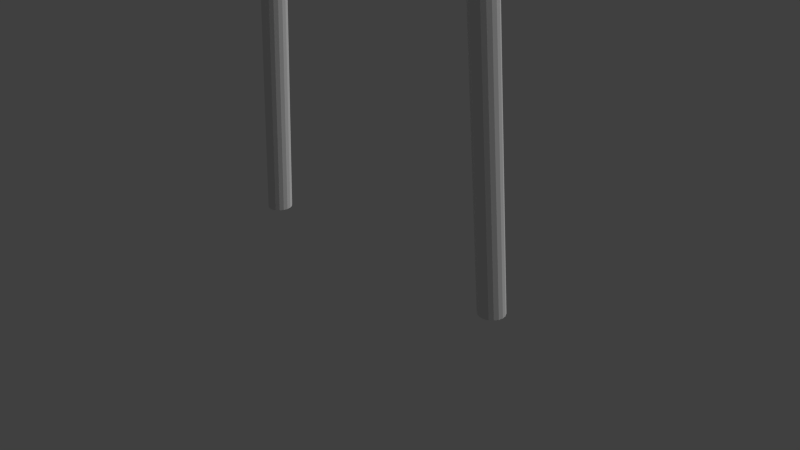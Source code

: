 # Source: shrine_gate.blend  (saved by Blender 2.63.0; exported with 4.5.12 LTS)
import bpy
from mathutils import Matrix  # noqa: F401  (used for matrix-valued properties, if any)

bpy.ops.wm.read_factory_settings(use_empty=True)
scene = bpy.context.scene
scene.name = 'Scene'

# ---- collections
col_collection_1 = bpy.data.collections.new('Collection 1'); scene.collection.children.link(col_collection_1)

# ---- materials (node trees are filled in below, after node groups)
mat_default = bpy.data.materials.new('Default')
mat_default.alpha_threshold = 0.0
mat_default.use_transparent_shadow = False
mat_default.roughness = 0.5
mat_default.line_color = (0.0, 0.0, 0.0, 1.0)

# ---- material node trees

# ---- world
world_world = bpy.data.worlds.new('World'); scene.world = world_world
world_world.color = (0.05088, 0.05088, 0.05088)
world_world.use_sun_shadow = False
world_world.sun_shadow_jitter_overblur = 0.0
world_world.cycles.sampling_method = 'MANUAL'
world_world.cycles.sample_map_resolution = 256

# ---- cameras
cam_camera = bpy.data.cameras.new('Camera')
cam_camera.clip_end = 100.0
cam_camera.lens = 35.0
cam_camera.sensor_width = 32.0
cam_camera.sensor_height = 18.0
cam_camera.ortho_scale = 7.314
cam_camera.dof.focus_distance = 0.0
cam_camera.dof.aperture_fstop = 128.0

# ---- lights
light_lamp = bpy.data.lights.new('Lamp', 'SUN')
light_lamp.transmission_factor = 0.0
light_lamp.cutoff_distance = 30.0
light_lamp.angle = 1.571
light_lamp.energy = 1.0
light_lamp.shadow_buffer_clip_start = 1.001
light_lamp.shadow_soft_size = 1.0
light_lamp.shadow_cascade_max_distance = 1000.0
light_lamp.cycles.use_multiple_importance_sampling = False

# ---- meshes
me_toh00 = bpy.data.meshes.new('toh00')
me_toh00.from_pydata([(0.1142, 3.931, 0.02283), (0.1143, 3.931, 0.02285), (0.1141, 3.931, 0.02283), (0.1142, 3.931, 0.02283), (0.1141, 3.931, 0.02283), (0.1141, 3.931, 0.02283), (0.114, 3.931, 0.02283), (0.114, 3.931, 0.02283), (0.1139, 3.931, 0.02283), (0.1139, 3.931, 0.02283), (0.1139, 3.931, 0.02283), (0.1138, 3.931, 0.02283), (0.1138, 3.931, 0.02283), (0.1138, 3.931, 0.02283), (0.1138, 3.931, 0.02283), (0.1138, 3.931, 0.02283), (0.1138, 3.931, 0.02283), (0.1138, 3.931, 0.02283), (0.1138, 3.931, 0.02283), (0.1138, 3.931, 0.02283), (0.1139, 3.931, 0.02283), (0.1139, 3.931, 0.02283), (0.1139, 3.931, 0.02283), (0.1139, 3.931, 0.02283), (0.114, 3.931, 0.02283), (0.114, 3.931, 0.02283), (0.1141, 3.931, 0.02283), (0.1141, 3.931, 0.02283), (0.1142, 3.931, 0.02283), (0.1142, 3.931, 0.02283), (0.1142, 3.931, 0.02283), (0.1142, 3.931, 0.02283), (0.1142, 3.931, 0.02283), (0.1142, 3.931, 0.02283), (0.1141, 3.931, 0.02283), (0.1141, 3.931, 0.02283), (0.1141, 3.931, 0.02283), (0.1142, 3.931, 0.02283), (0.1141, 3.931, 0.02283), (0.1141, 3.931, 0.02283), (0.1136, 3.931, 0.02283), (0.1135, 3.931, 0.02283), (0.1135, 3.931, 0.02283), (0.1133, 3.931, 0.02283), (0.1133, 3.931, 0.02283), (0.1133, 3.931, 0.02283), (0.1136, 3.931, 0.02283), (0.1133, 3.931, 0.02283), (0.1133, 3.931, 0.02283), (0.1136, 3.931, 0.02283), (0.1135, 3.931, 0.02283), (0.1135, 3.931, 0.02283), (0.1135, 3.931, 0.02283), (0.1135, 3.931, 0.02283), (0.1134, 3.931, 0.02283), (0.1135, 3.931, 0.02283), (0.1133, 3.931, 0.02283), (0.1132, 3.931, 0.02283), (0.1133, 3.931, 0.02283), (0.1132, 3.931, 0.02283), (0.1132, 3.931, 0.02283), (0.1134, 3.931, 0.02283), (0.1134, 3.931, 0.02283), (0.1134, 3.931, 0.02283), (0.1133, 3.931, 0.02283), (0.1132, 3.931, 0.02283), (0.1135, 3.931, 0.02283), (0.1135, 3.931, 0.02283), (0.1135, 3.931, 0.02283), (0.1135, 3.931, 0.02283), (0.1135, 3.931, 0.02283), (0.1134, 3.931, 0.02283), (0.1137, 3.931, 0.02283), (0.1136, 3.931, 0.02283), (0.1136, 3.931, 0.02283), (0.1133, 3.931, 0.02283), (0.1133, 3.931, 0.02283), (0.1133, 3.931, 0.02283), (0.1136, 3.931, 0.02283), (0.1137, 3.931, 0.02283), (0.1137, 3.931, 0.02283), (0.1132, 3.931, 0.02283), (0.1132, 3.931, 0.02283), (0.1133, 3.931, 0.02283), (0.1133, 3.931, 0.02283), (0.1133, 3.931, 0.02283), (0.1133, 3.931, 0.02283), (0.1135, 3.931, 0.02283), (0.1136, 3.931, 0.02283), (0.1136, 3.931, 0.02283), (0.1136, 3.931, 0.02283), (0.1135, 3.931, 0.02283), (0.1136, 3.931, 0.02283), (0.1137, 3.931, 0.02283), (0.1138, 3.931, 0.02283), (0.1137, 3.931, 0.02283), (0.1137, 3.931, 0.02283), (0.1137, 3.931, 0.02283), (0.1136, 3.931, 0.02283), (0.1136, 3.931, 0.02283), (0.1135, 3.931, 0.02283), (0.1134, 3.931, 0.02283), (0.1135, 3.931, 0.02283), (0.1133, 3.931, 0.02283), (-0.1143, 3.931, 0.02285), (-0.1143, 3.931, -0.02285), (-0.1143, 4.342, -0.02285), (-0.1143, 4.342, 0.02285), (0.1143, 4.342, 0.02285), (0.1143, 4.342, -0.02285), (0.1143, 3.931, -0.02285), (1.645, 3.999, -0.02285), (1.325, 3.999, -0.02285), (1.325, 3.999, 0.02285), (1.645, 3.999, 0.02285), (1.325, 4.091, -0.02285), (1.325, 4.091, 0.02285), (1.645, 4.045, -0.02285), (1.645, 4.045, 0.02285), (1.782, 3.999, -0.02285), (1.782, 3.999, 0.02285), (2.102, 3.999, 0.02285), (2.102, 3.999, -0.02285), (2.102, 4.091, 0.02285), (2.102, 4.091, -0.02285), (1.782, 4.045, 0.02285), (1.782, 4.045, -0.02285), (-1.645, 3.999, -0.02285), (-1.645, 3.999, 0.02285), (-1.325, 3.999, 0.02285), (-1.325, 3.999, -0.02285), (-1.325, 4.091, 0.02285), (-1.325, 4.091, -0.02285), (-1.645, 4.045, 0.02285), (-1.645, 4.045, -0.02285), (-1.782, 3.999, -0.02285), (-2.102, 3.999, -0.02285), (-2.102, 3.999, 0.02285), (-1.782, 3.999, 0.02285), (-2.102, 4.091, -0.02285), (-2.102, 4.091, 0.02285), (-1.782, 4.045, -0.02285), (-1.782, 4.045, 0.02285), (3.074, 4.294, 0.09448), (3.165, 4.585, 0.09448), (3.165, 4.585, -0.09448), (3.074, 4.294, -0.09448), (2.388, 3.745, 0.06897), (2.388, 4.001, 0.06897), (2.388, 4.001, -0.06897), (2.388, 3.745, -0.06897), (3.302, 4.585, 0.1247), (3.394, 4.876, 0.1247), (3.394, 4.876, -0.1247), (3.302, 4.585, -0.1247), (-3.074, 4.294, 0.09448), (-3.165, 4.585, 0.09448), (-3.165, 4.585, -0.09448), (-3.074, 4.294, -0.09448), (-2.388, 3.745, 0.06897), (-2.388, 4.001, 0.06897), (-2.388, 4.001, -0.06897), (-2.388, 3.745, -0.06897), (-3.302, 4.585, 0.1247), (-3.394, 4.876, 0.1247), (-3.394, 4.876, -0.1247), (-3.302, 4.585, -0.1247), (1.523, 4.296, 0.05747), (1.851, 0.01828, 0.05747), (1.841, 0.01828, 0.0), (1.513, 4.296, 0.0), (1.851, 0.01828, -0.05747), (1.523, 4.296, -0.05747), (1.88, 0.01828, -0.108), (1.552, 4.296, -0.108), (1.925, 0.01828, -0.1455), (1.597, 4.296, -0.1455), (1.98, 0.01828, -0.1655), (1.652, 4.296, -0.1655), (2.038, 0.01828, -0.1655), (1.71, 4.296, -0.1655), (2.093, 0.01828, -0.1455), (1.765, 4.296, -0.1455), (2.137, 0.01828, -0.108), (1.809, 4.296, -0.108), (2.167, 0.01828, -0.05747), (1.839, 4.296, -0.05747), (2.177, 0.01828, 0.0), (1.849, 4.296, 0.0), (2.167, 0.01828, 0.05747), (1.839, 4.296, 0.05747), (2.137, 0.01828, 0.108), (1.809, 4.296, 0.108), (2.093, 0.01828, 0.1455), (1.765, 4.296, 0.1455), (2.038, 0.01828, 0.1655), (1.71, 4.296, 0.1655), (1.98, 0.01828, 0.1655), (1.652, 4.296, 0.1655), (1.925, 0.01828, 0.1455), (1.597, 4.296, 0.1455), (1.88, 0.01828, 0.108), (1.552, 4.296, 0.108), (-1.523, 4.296, 0.05747), (-1.513, 4.296, 0.0), (-1.841, 0.01828, 0.0), (-1.851, 0.01828, 0.05747), (-1.523, 4.296, -0.05747), (-1.851, 0.01828, -0.05747), (-1.552, 4.296, -0.108), (-1.88, 0.01828, -0.108), (-1.597, 4.296, -0.1455), (-1.925, 0.01828, -0.1455), (-1.652, 4.296, -0.1655), (-1.98, 0.01828, -0.1655), (-1.71, 4.296, -0.1655), (-2.038, 0.01828, -0.1655), (-1.765, 4.296, -0.1455), (-2.093, 0.01828, -0.1455), (-1.809, 4.296, -0.108), (-2.137, 0.01828, -0.108), (-1.839, 4.296, -0.05747), (-2.167, 0.01828, -0.05747), (-1.849, 4.296, 0.0), (-2.177, 0.01828, 0.0), (-1.839, 4.296, 0.05747), (-2.167, 0.01828, 0.05747), (-1.809, 4.296, 0.108), (-2.137, 0.01828, 0.108), (-1.765, 4.296, 0.1455), (-2.093, 0.01828, 0.1455), (-1.71, 4.296, 0.1655), (-2.038, 0.01828, 0.1655), (-1.652, 4.296, 0.1655), (-1.98, 0.01828, 0.1655), (-1.597, 4.296, 0.1455), (-1.925, 0.01828, 0.1455), (-1.552, 4.296, 0.108), (-1.88, 0.01828, 0.108)], [], [(0, 1, 2), (3, 0, 2), (3, 2, 4), (5, 3, 4), (5, 4, 6), (7, 5, 6), (7, 6, 8), (9, 7, 8), (10, 9, 8), (10, 8, 11), (12, 10, 11), (12, 11, 13), (12, 13, 14), (15, 12, 14), (15, 14, 16), (17, 15, 16), (17, 16, 18), (19, 17, 18), (19, 18, 20), (21, 19, 20), (22, 21, 20), (22, 20, 23), (24, 22, 23), (24, 23, 25), (24, 25, 26), (27, 24, 26), (28, 29, 30), (31, 28, 30), (32, 33, 34), (27, 26, 35), (31, 30, 36), (37, 31, 36), (35, 37, 36), (35, 36, 38), (38, 32, 34), (27, 35, 38), (38, 34, 39), (38, 39, 27), (40, 41, 42), (43, 44, 45), (46, 40, 42), (47, 44, 43), (47, 43, 48), (41, 40, 49), (50, 51, 52), (50, 52, 53), (50, 53, 54), (55, 50, 54), (56, 43, 45), (56, 45, 57), (58, 56, 57), (58, 57, 59), (58, 59, 60), (61, 47, 48), (61, 48, 62), (54, 61, 62), (54, 62, 63), (55, 54, 63), (64, 58, 60), (64, 60, 65), (66, 41, 49), (67, 66, 49), (67, 49, 68), (69, 67, 68), (69, 68, 70), (71, 69, 70), (71, 70, 55), (72, 73, 74), (75, 64, 65), (75, 65, 76), (77, 75, 76), (72, 74, 78), (79, 72, 78), (79, 78, 80), (16, 79, 80), (81, 82, 83), (81, 83, 84), (85, 81, 84), (85, 84, 86), (76, 85, 86), (77, 76, 86), (87, 88, 89), (87, 89, 90), (91, 87, 90), (91, 90, 92), (16, 80, 93), (94, 16, 93), (94, 93, 95), (94, 95, 96), (97, 94, 96), (97, 96, 98), (99, 97, 98), (99, 98, 46), (92, 99, 46), (92, 46, 42), (100, 91, 92), (100, 92, 42), (101, 100, 42), (101, 42, 102), (86, 101, 102), (86, 102, 103), (77, 86, 103), (71, 55, 63), (71, 63, 77), (77, 103, 71), (104, 105, 106, 107), (1, 104, 107, 108), (108, 107, 106, 109), (109, 106, 105, 110), (110, 105, 104, 1), (1, 108, 109, 110), (111, 112, 113, 114), (112, 115, 116, 113), (115, 117, 118, 116), (117, 111, 114, 118), (113, 116, 118, 114), (112, 111, 117, 115), (119, 120, 121, 122), (122, 121, 123, 124), (124, 123, 125, 126), (126, 125, 120, 119), (121, 120, 125, 123), (122, 124, 126, 119), (127, 128, 129, 130), (130, 129, 131, 132), (132, 131, 133, 134), (134, 133, 128, 127), (129, 128, 133, 131), (130, 132, 134, 127), (135, 136, 137, 138), (136, 139, 140, 137), (139, 141, 142, 140), (141, 135, 138, 142), (137, 140, 142, 138), (136, 135, 141, 139), (143, 144, 145, 146), (147, 148, 149, 150), (151, 152, 153, 154), (144, 143, 155, 156), (156, 157, 145, 144), (157, 158, 146, 145), (158, 155, 143, 146), (159, 160, 148, 147), (160, 161, 149, 148), (161, 162, 150, 149), (147, 150, 162, 159), (152, 151, 163, 164), (164, 165, 153, 152), (165, 166, 154, 153), (166, 163, 151, 154), (155, 158, 157, 156), (159, 162, 161, 160), (163, 166, 165, 164), (167, 168, 169, 170), (170, 169, 171, 172), (172, 171, 173, 174), (174, 173, 175, 176), (176, 175, 177, 178), (178, 177, 179, 180), (180, 179, 181, 182), (182, 181, 183, 184), (184, 183, 185, 186), (186, 185, 187, 188), (188, 187, 189, 190), (190, 189, 191, 192), (192, 191, 193, 194), (194, 193, 195, 196), (196, 195, 197, 198), (198, 197, 199, 200), (200, 199, 201, 202), (202, 201, 168, 167), (203, 204, 205, 206), (204, 207, 208, 205), (207, 209, 210, 208), (209, 211, 212, 210), (211, 213, 214, 212), (213, 215, 216, 214), (215, 217, 218, 216), (217, 219, 220, 218), (219, 221, 222, 220), (221, 223, 224, 222), (223, 225, 226, 224), (225, 227, 228, 226), (227, 229, 230, 228), (229, 231, 232, 230), (231, 233, 234, 232), (233, 235, 236, 234), (235, 237, 238, 236), (237, 203, 206, 238), (233, 231, 229), (235, 233, 229), (235, 229, 227), (237, 235, 227), (237, 227, 225), (203, 237, 225), (203, 225, 223), (204, 203, 223), (204, 223, 221), (207, 204, 221), (207, 221, 219), (209, 207, 219), (209, 219, 217), (211, 209, 217), (211, 217, 215), (213, 211, 215), (230, 232, 234), (230, 234, 236), (228, 230, 236), (228, 236, 238), (226, 228, 238), (226, 238, 206), (224, 226, 206), (224, 206, 205), (222, 224, 205), (222, 205, 208), (220, 222, 208), (220, 208, 210), (218, 220, 210), (218, 210, 212), (216, 218, 212), (216, 212, 214), (196, 198, 200), (194, 196, 200), (194, 200, 202), (192, 194, 202), (192, 202, 167), (190, 192, 167), (190, 167, 170), (188, 190, 170), (188, 170, 172), (186, 188, 172), (186, 172, 174), (184, 186, 174), (184, 174, 176), (182, 184, 176), (182, 176, 178), (180, 182, 178), (199, 197, 195), (199, 195, 193), (201, 199, 193), (201, 193, 191), (168, 201, 191), (168, 191, 189), (169, 168, 189), (169, 189, 187), (171, 169, 187), (171, 187, 185), (173, 171, 185), (173, 185, 183), (175, 173, 183), (175, 183, 181), (177, 175, 181), (177, 181, 179)])
_uv = me_toh00.uv_layers.new(name='UVMap')
_uv.uv.foreach_set('vector', [0.8127, 0.8487, 0.8127, 0.8487, 0.8127, 0.8487, 0.0, 0.0, 0.0, 0.0, 0.0, 0.0, 0.7855, 0.8488, 0.7855, 0.8488, 0.7855, 0.8488, 0.7855, 0.8488, 0.7855, 0.8488, 0.7855, 0.8488, 0.7855, 0.8488, 0.7855, 0.8488, 0.7855, 0.8487, 0.7855, 0.8487, 0.7855, 0.8488, 0.7855, 0.8487, 0.7855, 0.8487, 0.7855, 0.8487, 0.7855, 0.8487, 0.7855, 0.8487, 0.7855, 0.8487, 0.7855, 0.8487, 0.7855, 0.8487, 0.7855, 0.8487, 0.7855, 0.8487, 0.7855, 0.8487, 0.7855, 0.8487, 0.7855, 0.8487, 0.7855, 0.8487, 0.7855, 0.8487, 0.7855, 0.8487, 0.7855, 0.8487, 0.7855, 0.8487, 0.7855, 0.8487, 0.7855, 0.8487, 0.7855, 0.8487, 0.7855, 0.8487, 0.0, 0.0, 0.0, 0.0, 0.0, 0.0, 0.8128, 0.8487, 0.8128, 0.8487, 0.8128, 0.8487, 0.8128, 0.8487, 0.8128, 0.8487, 0.8128, 0.8487, 0.8128, 0.8487, 0.8128, 0.8487, 0.8128, 0.8487, 0.8128, 0.8487, 0.8128, 0.8487, 0.8128, 0.8487, 0.8128, 0.8487, 0.8128, 0.8487, 0.8128, 0.8487, 0.8128, 0.8487, 0.8128, 0.8487, 0.8128, 0.8487, 0.8128, 0.8487, 0.8128, 0.8487, 0.8128, 0.8487, 0.8128, 0.8487, 0.8128, 0.8487, 0.8128, 0.8487, 0.8128, 0.8488, 0.8128, 0.8487, 0.8128, 0.8487, 0.8128, 0.8488, 0.8128, 0.8487, 0.8128, 0.8488, 0.8128, 0.8488, 0.8128, 0.8488, 0.8128, 0.8488, 0.8128, 0.8488, 0.8128, 0.8488, 0.8128, 0.8488, 0.0, 0.0, 0.0, 0.0, 0.0, 0.0, 0.8127, 0.8487, 0.8127, 0.8487, 0.8127, 0.8487, 0.0, 0.0, 0.0, 0.0, 0.0, 0.0, 0.8128, 0.8488, 0.8128, 0.8488, 0.8128, 0.8488, 0.8127, 0.8487, 0.8127, 0.8487, 0.8127, 0.8487, 0.8127, 0.8487, 0.8127, 0.8487, 0.8127, 0.8487, 0.0, 0.0, 0.0, 0.0, 0.0, 0.0, 0.0, 0.0, 0.0, 0.0, 0.0, 0.0, 0.8127, 0.8487, 0.8127, 0.8487, 0.8127, 0.8487, 0.0, 0.0, 0.0, 0.0, 0.0, 0.0, 0.0, 0.0, 0.0, 0.0, 0.0, 0.0, 0.7856, 0.8487, 0.7856, 0.8487, 0.7856, 0.8487, 0.0, 0.0, 0.0, 0.0, 0.0, 0.0, 0.0, 0.0, 0.0, 0.0, 0.0, 0.0, 0.0, 0.0, 0.0, 0.0, 0.0, 0.0, 0.0, 0.0, 0.0, 0.0, 0.0, 0.0, 0.0, 0.0, 0.0, 0.0, 0.0, 0.0, 0.8127, 0.8487, 0.8127, 0.8487, 0.8127, 0.8487, 0.0, 0.0, 0.0, 0.0, 0.0, 0.0, 0.0, 0.0, 0.0, 0.0, 0.0, 0.0, 0.0, 0.0, 0.0, 0.0, 0.0, 0.0, 0.7856, 0.8487, 0.7856, 0.8487, 0.7856, 0.8487, 0.0, 0.0, 0.0, 0.0, 0.0, 0.0, 0.0, 0.0, 0.0, 0.0, 0.0, 0.0, 0.0, 0.0, 0.0, 0.0, 0.0, 0.0, 0.0, 0.0, 0.0, 0.0, 0.0, 0.0, 0.0, 0.0, 0.0, 0.0, 0.0, 0.0, 0.7856, 0.8487, 0.7856, 0.8487, 0.7856, 0.8487, 0.7856, 0.8487, 0.7856, 0.8487, 0.7856, 0.8487, 0.7856, 0.8487, 0.7856, 0.8487, 0.7856, 0.8487, 0.0, 0.0, 0.0, 0.0, 0.0, 0.0, 0.0, 0.0, 0.0, 0.0, 0.0, 0.0, 0.8127, 0.8487, 0.8127, 0.8487, 0.8128, 0.8487, 0.8127, 0.8487, 0.8128, 0.8487, 0.8128, 0.8487, 0.0, 0.0, 0.0, 0.0, 0.0, 0.0, 0.8127, 0.8487, 0.8127, 0.8487, 0.8127, 0.8487, 0.8127, 0.8487, 0.8127, 0.8487, 0.8127, 0.8487, 0.8127, 0.8487, 0.8127, 0.8487, 0.8127, 0.8487, 0.8127, 0.8487, 0.8127, 0.8487, 0.8127, 0.8487, 0.8127, 0.8487, 0.8127, 0.8487, 0.8127, 0.8487, 0.8127, 0.8487, 0.8127, 0.8487, 0.8127, 0.8487, 0.0, 0.0, 0.0, 0.0, 0.0, 0.0, 0.8127, 0.8487, 0.8127, 0.8487, 0.8128, 0.8487, 0.8127, 0.8487, 0.8128, 0.8487, 0.8127, 0.8487, 0.8127, 0.8487, 0.8127, 0.8487, 0.8127, 0.8487, 0.0, 0.0, 0.0, 0.0, 0.0, 0.0, 0.7856, 0.8487, 0.7856, 0.8487, 0.7856, 0.8487, 0.7856, 0.8487, 0.7856, 0.8487, 0.7856, 0.8487, 0.7856, 0.8487, 0.7856, 0.8487, 0.7856, 0.8487, 0.0, 0.0, 0.0, 0.0, 0.0, 0.0, 0.0, 0.0, 0.0, 0.0, 0.0, 0.0, 0.7856, 0.8487, 0.7856, 0.8487, 0.7856, 0.8487, 0.7856, 0.8487, 0.7856, 0.8487, 0.7856, 0.8487, 0.7856, 0.8487, 0.7856, 0.8487, 0.7856, 0.8487, 0.0, 0.0, 0.0, 0.0, 0.0, 0.0, 0.0, 0.0, 0.0, 0.0, 0.0, 0.0, 0.0, 0.0, 0.0, 0.0, 0.0, 0.0, 0.8127, 0.8487, 0.8127, 0.8487, 0.8127, 0.8487, 0.0, 0.0, 0.0, 0.0, 0.0, 0.0, 0.0, 0.0, 0.0, 0.0, 0.0, 0.0, 0.8128, 0.8487, 0.8128, 0.8487, 0.8128, 0.8487, 0.8128, 0.8487, 0.8128, 0.8487, 0.8128, 0.8487, 0.8128, 0.8487, 0.8128, 0.8487, 0.8128, 0.8487, 0.8128, 0.8487, 0.8128, 0.8487, 0.8128, 0.8487, 0.8128, 0.8487, 0.8128, 0.8487, 0.8128, 0.8487, 0.8128, 0.8487, 0.8128, 0.8487, 0.8128, 0.8487, 0.8128, 0.8487, 0.8128, 0.8487, 0.8128, 0.8488, 0.8128, 0.8488, 0.8128, 0.8487, 0.8128, 0.8488, 0.0, 0.0, 0.0, 0.0, 0.0, 0.0, 0.0, 0.0, 0.0, 0.0, 0.0, 0.0, 0.0, 0.0, 0.0, 0.0, 0.0, 0.0, 0.7856, 0.8487, 0.7856, 0.8487, 0.7855, 0.8487, 0.7856, 0.8487, 0.7855, 0.8487, 0.7856, 0.8487, 0.7856, 0.8487, 0.7856, 0.8487, 0.7856, 0.8487, 0.7856, 0.8487, 0.7856, 0.8487, 0.7855, 0.8487, 0.0, 0.0, 0.0, 0.0, 0.0, 0.0, 0.0, 0.0, 0.0, 0.0, 0.0, 0.0, 0.7856, 0.8487, 0.7856, 0.8487, 0.7856, 0.8487, 0.7856, 0.8487, 0.7856, 0.8487, 0.7856, 0.8487, 0.991, 0.226, 0.9819, 0.2259, 0.9822, 0.1447, 0.9912, 0.1447, 0.8309, 0.9101, 0.8761, 0.9101, 0.8762, 0.9915, 0.831, 0.9915, 0.526, 0.9903, 0.5259, 0.9451, 0.5349, 0.945, 0.5351, 0.9903, 0.7347, 0.9342, 0.6895, 0.9343, 0.6892, 0.853, 0.7345, 0.8528, 0.4924, 0.945, 0.4926, 0.9903, 0.4835, 0.9903, 0.4834, 0.9451, 0.9912, 0.06335, 0.991, 0.1447, 0.9819, 0.1446, 0.9822, 0.06332, 0.991, 0.3526, 0.9912, 0.4159, 0.9821, 0.416, 0.9819, 0.3527, 0.9517, 0.9631, 0.9518, 0.9451, 0.9608, 0.9451, 0.9608, 0.9632, 0.991, 0.5426, 0.9912, 0.6059, 0.9821, 0.6059, 0.9819, 0.5426, 0.9216, 0.9451, 0.9306, 0.9451, 0.9306, 0.9542, 0.9215, 0.9541, 0.7167, 0.9344, 0.7348, 0.9343, 0.7258, 0.9977, 0.7167, 0.9977, 0.8128, 0.912, 0.813, 0.8487, 0.822, 0.8487, 0.8309, 0.912, 0.6892, 0.9826, 0.6802, 0.9826, 0.68, 0.9193, 0.689, 0.9193, 0.4926, 0.945, 0.5016, 0.9451, 0.5016, 0.9631, 0.4926, 0.9631, 0.991, 0.5426, 0.9819, 0.5426, 0.9821, 0.4793, 0.9912, 0.4793, 0.9487, 0.9451, 0.9487, 0.9541, 0.9397, 0.9542, 0.9397, 0.9451, 0.7381, 0.979, 0.7382, 0.9157, 0.7472, 0.9157, 0.7561, 0.979, 0.6057, 0.8529, 0.6238, 0.8528, 0.6149, 0.9161, 0.6059, 0.9162, 0.9912, 0.3526, 0.9821, 0.3526, 0.9819, 0.2893, 0.991, 0.2893, 0.5169, 0.945, 0.5259, 0.9451, 0.5258, 0.9631, 0.5168, 0.9631, 0.9912, 0.6692, 0.9821, 0.6693, 0.9819, 0.606, 0.991, 0.6059, 0.3976, 0.9452, 0.3976, 0.9542, 0.3886, 0.9542, 0.3886, 0.9452, 0.6057, 0.9795, 0.6058, 0.9162, 0.6148, 0.9162, 0.6238, 0.9795, 0.8964, 0.8437, 0.9145, 0.8436, 0.9056, 0.9069, 0.8966, 0.907, 0.991, 0.226, 0.9912, 0.2893, 0.9821, 0.2893, 0.9819, 0.226, 0.5016, 0.9631, 0.5017, 0.945, 0.5107, 0.9451, 0.5107, 0.9631, 0.9912, 0.416, 0.991, 0.4793, 0.9819, 0.4793, 0.9821, 0.416, 0.9306, 0.9451, 0.9397, 0.9451, 0.9396, 0.9542, 0.9306, 0.9541, 0.9819, 1.731e-05, 1.0, 0.0, 0.991, 0.06331, 0.982, 0.06332, 0.8128, 0.9753, 0.813, 0.912, 0.822, 0.9121, 0.8309, 0.9754, 0.6006, 0.9195, 0.6004, 0.9777, 0.563, 0.9776, 0.5632, 0.9194, 0.5625, 0.9194, 0.5624, 0.9702, 0.5351, 0.9701, 0.5352, 0.9194, 0.6239, 0.9777, 0.6238, 0.9195, 0.6731, 0.9193, 0.6733, 0.9775, 0.2405, 1.252, 0.1829, 1.234, 0.1818, 0.01814, 0.2393, 0.0, 0.3473, 0.0001147, 0.3847, 0.0, 0.3886, 1.252, 0.3512, 1.253, 0.1818, 1.252, 0.1242, 1.235, 0.1204, 0.01826, 0.1779, 0.0, 0.4834, 1.216, 0.446, 1.216, 0.4422, 0.0001147, 0.4796, 0.0, 0.4834, 4.887e-05, 0.5342, 0.0, 0.5351, 0.945, 0.4843, 0.945, 0.9517, 8.373e-05, 0.979, 0.0, 0.9819, 0.945, 0.9546, 0.9451, 0.4422, 0.945, 0.3914, 0.9452, 0.3886, 0.0001558, 0.4394, 0.0, 0.9215, 8.378e-05, 0.9488, 0.0, 0.9517, 0.945, 0.9244, 0.9451, 0.1204, 1.343, 0.06287, 1.325, 0.06161, 0.01814, 0.1191, 0.0, 0.2405, 0.0001514, 0.2898, 0.0, 0.294, 1.343, 0.2446, 1.343, 0.06161, 1.343, 0.004009, 1.325, 0.0, 0.01826, 0.05749, 0.0, 0.3473, 1.307, 0.298, 1.307, 0.294, 0.0001514, 0.3433, 0.0, 0.8762, 0.9102, 0.9136, 0.9101, 0.9137, 0.9685, 0.8764, 0.9686, 0.6892, 0.9344, 0.7165, 0.9343, 0.7167, 0.9851, 0.6894, 0.9852, 0.8055, 0.9743, 0.7561, 0.9741, 0.7563, 0.9157, 0.8057, 0.9158, 0.7528, 0.8491, 0.7502, 0.0004116, 0.7616, 0.0004848, 0.7642, 0.8492, 0.7642, 0.8492, 0.7616, 0.0004848, 0.7729, 0.0003419, 0.7755, 0.849, 0.7755, 0.849, 0.7729, 0.0003419, 0.7829, 0.0, 0.7855, 0.8487, 0.6385, 0.8528, 0.6383, 0.003903, 0.6471, 0.003225, 0.6473, 0.8521, 0.6473, 0.8521, 0.6471, 0.003225, 0.6579, 0.002394, 0.6581, 0.8513, 0.6581, 0.8513, 0.6579, 0.002394, 0.6694, 0.001509, 0.6696, 0.8504, 0.6696, 0.8504, 0.6694, 0.001509, 0.6803, 0.0006777, 0.6804, 0.8496, 0.6804, 0.8496, 0.6803, 0.0006777, 0.6891, 0.0, 0.6892, 0.8489, 0.8736, 0.0002392, 0.8762, 0.8435, 0.8662, 0.8433, 0.8636, 4.34e-05, 0.8636, 4.34e-05, 0.8662, 0.8433, 0.8548, 0.8432, 0.8522, 0.0, 0.8522, 0.0, 0.8548, 0.8432, 0.8435, 0.8433, 0.8409, 0.0001134, 0.8409, 0.0001134, 0.8435, 0.8433, 0.8335, 0.8436, 0.8309, 0.0003703, 0.5875, 0.8489, 0.5868, 0.0, 0.5956, 0.0006497, 0.5963, 0.8496, 0.5963, 0.8496, 0.5956, 0.0006497, 0.6065, 0.00146, 0.6071, 0.8504, 0.6071, 0.8504, 0.6065, 0.00146, 0.618, 0.002334, 0.6186, 0.8512, 0.6186, 0.8512, 0.618, 0.002334, 0.6288, 0.003165, 0.6295, 0.8521, 0.6295, 0.8521, 0.6288, 0.003165, 0.6376, 0.003854, 0.6383, 0.8528, 0.7428, 0.8488, 0.7402, 0.0001311, 0.7502, 0.0004116, 0.7528, 0.8491, 0.7955, 0.0001133, 0.8069, 0.0, 0.8095, 0.8483, 0.7981, 0.8484, 0.8069, 0.0, 0.8183, 4.34e-05, 0.8209, 0.8484, 0.8095, 0.8483, 0.8183, 4.34e-05, 0.8283, 0.0002393, 0.8309, 0.8486, 0.8209, 0.8484, 0.6894, 0.0, 0.6982, 0.0006779, 0.6981, 0.8496, 0.6892, 0.8489, 0.6982, 0.0006779, 0.709, 0.001509, 0.7089, 0.8504, 0.6981, 0.8496, 0.709, 0.001509, 0.7206, 0.002394, 0.7204, 0.8513, 0.7089, 0.8504, 0.7206, 0.002394, 0.7314, 0.003225, 0.7312, 0.8521, 0.7204, 0.8513, 0.7314, 0.003225, 0.7402, 0.003903, 0.74, 0.8528, 0.7312, 0.8521, 0.9215, 0.8417, 0.9115, 0.842, 0.9089, 0.0003419, 0.9189, 0.0, 0.9115, 0.842, 0.9002, 0.8422, 0.8976, 0.0004848, 0.9089, 0.0003419, 0.9002, 0.8422, 0.8888, 0.8421, 0.8862, 0.0004116, 0.8976, 0.0004848, 0.8888, 0.8421, 0.8788, 0.8418, 0.8762, 0.0001311, 0.8862, 0.0004116, 0.5868, 0.8489, 0.578, 0.8496, 0.577, 0.0006692, 0.5859, 0.0, 0.578, 0.8496, 0.5672, 0.8504, 0.5662, 0.001502, 0.577, 0.0006692, 0.5672, 0.8504, 0.5557, 0.8513, 0.5547, 0.002398, 0.5662, 0.001502, 0.5557, 0.8513, 0.5449, 0.8522, 0.5439, 0.003249, 0.5547, 0.002398, 0.5449, 0.8522, 0.5361, 0.8529, 0.5351, 0.003952, 0.5439, 0.003249, 0.7855, 0.0003702, 0.7955, 0.0001133, 0.7981, 0.8484, 0.7881, 0.8487, 0.8636, 0.9101, 0.8522, 0.9081, 0.8422, 0.9023, 0.875, 0.9081, 0.8636, 0.9101, 0.8422, 0.9023, 0.875, 0.9081, 0.8422, 0.9023, 0.8348, 0.8935, 0.885, 0.9023, 0.875, 0.9081, 0.8348, 0.8935, 0.885, 0.9023, 0.8348, 0.8935, 0.8309, 0.8826, 0.8924, 0.8935, 0.885, 0.9023, 0.8309, 0.8826, 0.8924, 0.8935, 0.8309, 0.8826, 0.8309, 0.8711, 0.8964, 0.8826, 0.8924, 0.8935, 0.8309, 0.8711, 0.8964, 0.8826, 0.8309, 0.8711, 0.8348, 0.8602, 0.8964, 0.8711, 0.8964, 0.8826, 0.8348, 0.8602, 0.8964, 0.8711, 0.8348, 0.8602, 0.8423, 0.8514, 0.8924, 0.8602, 0.8964, 0.8711, 0.8423, 0.8514, 0.8924, 0.8602, 0.8423, 0.8514, 0.8523, 0.8456, 0.885, 0.8514, 0.8924, 0.8602, 0.8523, 0.8456, 0.885, 0.8514, 0.8523, 0.8456, 0.8636, 0.8436, 0.875, 0.8456, 0.885, 0.8514, 0.8636, 0.8436, 0.5464, 0.8607, 0.5564, 0.8549, 0.5678, 0.8529, 0.5464, 0.8607, 0.5678, 0.8529, 0.5792, 0.8549, 0.539, 0.8695, 0.5464, 0.8607, 0.5792, 0.8549, 0.539, 0.8695, 0.5792, 0.8549, 0.5892, 0.8606, 0.5351, 0.8803, 0.539, 0.8695, 0.5892, 0.8606, 0.5351, 0.8803, 0.5892, 0.8606, 0.5966, 0.8695, 0.5351, 0.8919, 0.5351, 0.8803, 0.5966, 0.8695, 0.5351, 0.8919, 0.5966, 0.8695, 0.6006, 0.8803, 0.539, 0.9027, 0.5351, 0.8919, 0.6006, 0.8803, 0.539, 0.9027, 0.6006, 0.8803, 0.6006, 0.8919, 0.5465, 0.9116, 0.539, 0.9027, 0.6006, 0.8919, 0.5465, 0.9116, 0.6006, 0.8919, 0.5966, 0.9027, 0.5565, 0.9174, 0.5465, 0.9116, 0.5966, 0.9027, 0.5565, 0.9174, 0.5966, 0.9027, 0.5892, 0.9116, 0.5678, 0.9194, 0.5565, 0.9174, 0.5892, 0.9116, 0.5678, 0.9194, 0.5892, 0.9116, 0.5792, 0.9173, 0.7729, 0.9157, 0.7616, 0.9137, 0.7516, 0.9079, 0.7843, 0.9137, 0.7729, 0.9157, 0.7516, 0.9079, 0.7843, 0.9137, 0.7516, 0.9079, 0.7441, 0.899, 0.7943, 0.9079, 0.7843, 0.9137, 0.7441, 0.899, 0.7943, 0.9079, 0.7441, 0.899, 0.7402, 0.8882, 0.8017, 0.8991, 0.7943, 0.9079, 0.7402, 0.8882, 0.8017, 0.8991, 0.7402, 0.8882, 0.7402, 0.8766, 0.8057, 0.8882, 0.8017, 0.8991, 0.7402, 0.8766, 0.8057, 0.8882, 0.7402, 0.8766, 0.7441, 0.8658, 0.8057, 0.8767, 0.8057, 0.8882, 0.7441, 0.8658, 0.8057, 0.8767, 0.7441, 0.8658, 0.7516, 0.857, 0.8017, 0.8658, 0.8057, 0.8767, 0.7516, 0.857, 0.8017, 0.8658, 0.7516, 0.857, 0.7616, 0.8512, 0.7943, 0.857, 0.8017, 0.8658, 0.7616, 0.8512, 0.7943, 0.857, 0.7616, 0.8512, 0.7729, 0.8492, 0.7843, 0.8512, 0.7943, 0.857, 0.7729, 0.8492, 0.6351, 0.8606, 0.6451, 0.8548, 0.6565, 0.8528, 0.6351, 0.8606, 0.6565, 0.8528, 0.6679, 0.8548, 0.6277, 0.8695, 0.6351, 0.8606, 0.6679, 0.8548, 0.6277, 0.8695, 0.6679, 0.8548, 0.6779, 0.8606, 0.6238, 0.8803, 0.6277, 0.8695, 0.6779, 0.8606, 0.6238, 0.8803, 0.6779, 0.8606, 0.6853, 0.8694, 0.6238, 0.8919, 0.6238, 0.8803, 0.6853, 0.8694, 0.6238, 0.8919, 0.6853, 0.8694, 0.6892, 0.8803, 0.6277, 0.9027, 0.6238, 0.8919, 0.6892, 0.8803, 0.6277, 0.9027, 0.6892, 0.8803, 0.6892, 0.8918, 0.6351, 0.9115, 0.6277, 0.9027, 0.6892, 0.8918, 0.6351, 0.9115, 0.6892, 0.8918, 0.6853, 0.9027, 0.6451, 0.9173, 0.6351, 0.9115, 0.6853, 0.9027, 0.6451, 0.9173, 0.6853, 0.9027, 0.6779, 0.9115, 0.6565, 0.9193, 0.6451, 0.9173, 0.6779, 0.9115, 0.6565, 0.9193, 0.6779, 0.9115, 0.6679, 0.9173])
me_toh00.materials.append(mat_default)
me_toh00.use_remesh_preserve_volume = False
me_toh00.use_remesh_preserve_attributes = False
me_toh00.use_mirror_vertex_groups = False
me_toh00.update()

# ---- objects
ob_mesh = bpy.data.objects.new('Mesh', me_toh00)
ob_lamp = bpy.data.objects.new('Lamp', light_lamp)
ob_camera = bpy.data.objects.new('Camera', cam_camera)

# ---- transforms, parenting, visibility, modifiers, constraints
ob_mesh.location = (0.0, 0.0, 0.0)
ob_mesh.rotation_euler = (1.571, -0.0, 0.0)
ob_mesh.lineart.crease_threshold = 0.0
ob_lamp.location = (-0.9072, 3.945, 4.45)
ob_lamp.rotation_euler = (1.814, 0.677, 2.799)
ob_lamp.lock_rotations_4d = False
ob_lamp.empty_display_type = 'ARROWS'
ob_lamp.color = (0.0, 0.0, 0.0, 0.0)
ob_lamp.lineart.crease_threshold = 0.0
ob_camera.location = (7.481, -6.508, 5.344)
ob_camera.rotation_euler = (1.109, 0.01082, 0.8149)
ob_camera.lock_rotations_4d = False
ob_camera.empty_display_type = 'ARROWS'
ob_camera.color = (0.0, 0.0, 0.0, 0.0)
ob_camera.display_type = 'WIRE'
ob_camera.lineart.crease_threshold = 0.0

# ---- collection membership
col_collection_1.objects.link(ob_mesh)
col_collection_1.objects.link(ob_lamp)
col_collection_1.objects.link(ob_camera)

# ---- scene / render settings (as saved in the file)
scene.camera = ob_camera
scene.frame_start = 1; scene.frame_end = 250; scene.frame_set(1)
scene.render.engine = 'BLENDER_EEVEE_NEXT'
scene.render.image_settings.color_mode = 'RGB'
scene.render.image_settings.compression = 90
scene.render.resolution_percentage = 50
scene.render.dither_intensity = 0.0
scene.render.bake_margin = 2
scene.render.bake_bias = 0.0
scene.cycles.use_denoising = False
scene.cycles.samples = 10
scene.cycles.sampling_pattern = 'TABULATED_SOBOL'
scene.cycles.light_sampling_threshold = 0.0
scene.cycles.use_adaptive_sampling = False
scene.cycles.use_light_tree = False
scene.cycles.blur_glossy = 0.0
scene.cycles.volume_bounces = 1
scene.cycles.pixel_filter_type = 'GAUSSIAN'
scene.cycles.sample_clamp_indirect = 0.0
scene.view_settings.view_transform = 'Standard'
bpy.context.view_layer.update()
